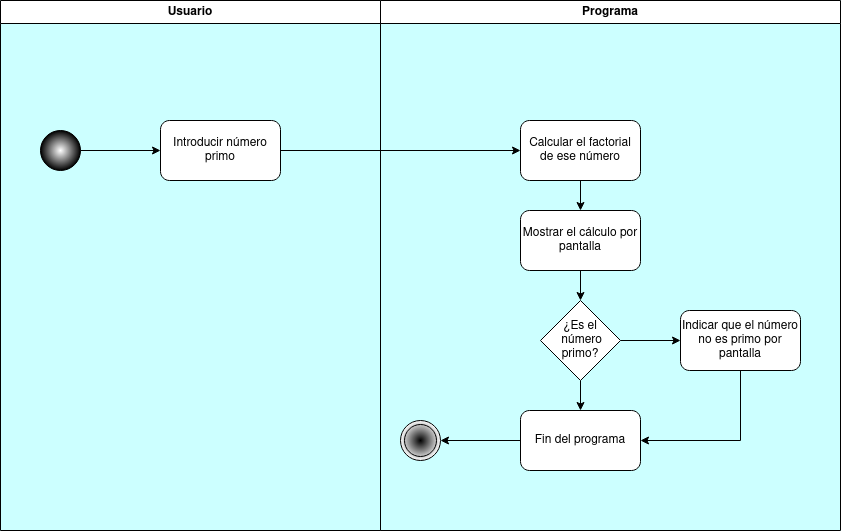

The diagram above was exported from draw.io. Its source (the exported page's mxGraphModel, read from the mxfile embedded in the PNG):
<mxGraphModel dx="1434" dy="789" grid="1" gridSize="10" guides="1" tooltips="1" connect="1" arrows="1" fold="1" page="1" pageScale="1" pageWidth="1169" pageHeight="827" background="#CCFFFF" math="0" shadow="0">
  <root>
    <mxCell id="0" />
    <mxCell id="1" parent="0" />
    <mxCell id="KhnNNgycjfnA8WjDQx8Y-26" style="edgeStyle=orthogonalEdgeStyle;rounded=0;orthogonalLoop=1;jettySize=auto;html=1;exitX=1;exitY=0.5;exitDx=0;exitDy=0;entryX=0;entryY=0.5;entryDx=0;entryDy=0;" edge="1" parent="1" source="KhnNNgycjfnA8WjDQx8Y-1" target="KhnNNgycjfnA8WjDQx8Y-2">
      <mxGeometry relative="1" as="geometry" />
    </mxCell>
    <mxCell id="KhnNNgycjfnA8WjDQx8Y-1" value="Introducir número primo" style="rounded=1;whiteSpace=wrap;html=1;" vertex="1" parent="1">
      <mxGeometry x="280" y="150" width="120" height="60" as="geometry" />
    </mxCell>
    <mxCell id="KhnNNgycjfnA8WjDQx8Y-27" style="edgeStyle=orthogonalEdgeStyle;rounded=0;orthogonalLoop=1;jettySize=auto;html=1;exitX=0.5;exitY=1;exitDx=0;exitDy=0;" edge="1" parent="1" source="KhnNNgycjfnA8WjDQx8Y-2" target="KhnNNgycjfnA8WjDQx8Y-21">
      <mxGeometry relative="1" as="geometry" />
    </mxCell>
    <mxCell id="KhnNNgycjfnA8WjDQx8Y-2" value="&lt;div&gt;Calcular el factorial de ese número&lt;br&gt;&lt;/div&gt;" style="rounded=1;whiteSpace=wrap;html=1;" vertex="1" parent="1">
      <mxGeometry x="640" y="150" width="120" height="60" as="geometry" />
    </mxCell>
    <mxCell id="KhnNNgycjfnA8WjDQx8Y-29" style="edgeStyle=orthogonalEdgeStyle;rounded=0;orthogonalLoop=1;jettySize=auto;html=1;exitX=0.5;exitY=1;exitDx=0;exitDy=0;entryX=0.5;entryY=0;entryDx=0;entryDy=0;" edge="1" parent="1" source="KhnNNgycjfnA8WjDQx8Y-3" target="KhnNNgycjfnA8WjDQx8Y-4">
      <mxGeometry relative="1" as="geometry" />
    </mxCell>
    <mxCell id="KhnNNgycjfnA8WjDQx8Y-30" style="edgeStyle=orthogonalEdgeStyle;rounded=0;orthogonalLoop=1;jettySize=auto;html=1;exitX=1;exitY=0.5;exitDx=0;exitDy=0;entryX=0;entryY=0.5;entryDx=0;entryDy=0;" edge="1" parent="1" source="KhnNNgycjfnA8WjDQx8Y-3" target="KhnNNgycjfnA8WjDQx8Y-5">
      <mxGeometry relative="1" as="geometry" />
    </mxCell>
    <mxCell id="KhnNNgycjfnA8WjDQx8Y-3" value="&lt;div&gt;¿Es el&lt;/div&gt;&lt;div&gt;&amp;nbsp;número primo?&lt;/div&gt;" style="rhombus;whiteSpace=wrap;html=1;" vertex="1" parent="1">
      <mxGeometry x="660" y="330" width="80" height="80" as="geometry" />
    </mxCell>
    <mxCell id="KhnNNgycjfnA8WjDQx8Y-32" style="edgeStyle=orthogonalEdgeStyle;rounded=0;orthogonalLoop=1;jettySize=auto;html=1;exitX=0;exitY=0.5;exitDx=0;exitDy=0;" edge="1" parent="1" source="KhnNNgycjfnA8WjDQx8Y-4" target="KhnNNgycjfnA8WjDQx8Y-18">
      <mxGeometry relative="1" as="geometry" />
    </mxCell>
    <mxCell id="KhnNNgycjfnA8WjDQx8Y-4" value="Fin del programa" style="rounded=1;whiteSpace=wrap;html=1;" vertex="1" parent="1">
      <mxGeometry x="640" y="440" width="120" height="60" as="geometry" />
    </mxCell>
    <mxCell id="KhnNNgycjfnA8WjDQx8Y-31" style="edgeStyle=orthogonalEdgeStyle;rounded=0;orthogonalLoop=1;jettySize=auto;html=1;exitX=0.5;exitY=1;exitDx=0;exitDy=0;entryX=1;entryY=0.5;entryDx=0;entryDy=0;" edge="1" parent="1" source="KhnNNgycjfnA8WjDQx8Y-5" target="KhnNNgycjfnA8WjDQx8Y-4">
      <mxGeometry relative="1" as="geometry" />
    </mxCell>
    <mxCell id="KhnNNgycjfnA8WjDQx8Y-5" value="Indicar que el número no es primo por pantalla" style="rounded=1;whiteSpace=wrap;html=1;" vertex="1" parent="1">
      <mxGeometry x="800" y="340" width="120" height="60" as="geometry" />
    </mxCell>
    <mxCell id="KhnNNgycjfnA8WjDQx8Y-25" style="edgeStyle=orthogonalEdgeStyle;rounded=0;orthogonalLoop=1;jettySize=auto;html=1;exitX=1;exitY=0.5;exitDx=0;exitDy=0;entryX=0;entryY=0.5;entryDx=0;entryDy=0;" edge="1" parent="1" source="KhnNNgycjfnA8WjDQx8Y-6" target="KhnNNgycjfnA8WjDQx8Y-1">
      <mxGeometry relative="1" as="geometry" />
    </mxCell>
    <mxCell id="KhnNNgycjfnA8WjDQx8Y-6" value="" style="ellipse;whiteSpace=wrap;html=1;aspect=fixed;fillColor=#FFFFFF;fillStyle=auto;gradientColor=#000000;gradientDirection=radial;" vertex="1" parent="1">
      <mxGeometry x="160" y="160" width="40" height="40" as="geometry" />
    </mxCell>
    <mxCell id="KhnNNgycjfnA8WjDQx8Y-18" value="" style="ellipse;shape=doubleEllipse;whiteSpace=wrap;html=1;aspect=fixed;gradientColor=#FFFFFF;gradientDirection=radial;fillColor=#000000;" vertex="1" parent="1">
      <mxGeometry x="520" y="450" width="40" height="40" as="geometry" />
    </mxCell>
    <mxCell id="KhnNNgycjfnA8WjDQx8Y-28" style="edgeStyle=orthogonalEdgeStyle;rounded=0;orthogonalLoop=1;jettySize=auto;html=1;exitX=0.5;exitY=1;exitDx=0;exitDy=0;entryX=0.5;entryY=0;entryDx=0;entryDy=0;" edge="1" parent="1" source="KhnNNgycjfnA8WjDQx8Y-21" target="KhnNNgycjfnA8WjDQx8Y-3">
      <mxGeometry relative="1" as="geometry" />
    </mxCell>
    <mxCell id="KhnNNgycjfnA8WjDQx8Y-21" value="Mostrar el cálculo por pantalla" style="rounded=1;whiteSpace=wrap;html=1;" vertex="1" parent="1">
      <mxGeometry x="640" y="240" width="120" height="60" as="geometry" />
    </mxCell>
    <mxCell id="KhnNNgycjfnA8WjDQx8Y-34" value="Usuario" style="swimlane;whiteSpace=wrap;html=1;" vertex="1" parent="1">
      <mxGeometry x="120" y="30" width="380" height="530" as="geometry" />
    </mxCell>
    <mxCell id="KhnNNgycjfnA8WjDQx8Y-35" value="Programa" style="swimlane;whiteSpace=wrap;html=1;" vertex="1" parent="1">
      <mxGeometry x="500" y="30" width="460" height="530" as="geometry" />
    </mxCell>
  </root>
</mxGraphModel>